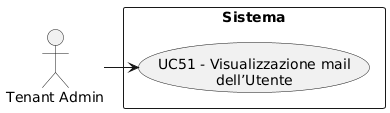

The diagram above was rendered by PlantUML. Its source (embedded in the PNG):
@startuml
skinparam wrapWidth 200
skinparam MaxMessageSize 150
top to bottom direction
skinparam packageStyle rectangle

actor "Tenant Admin" as CA_tenant_adm

rectangle "Sistema" {
    usecase "UC51 - Visualizzazione mail dell’Utente" as visualizzazione_mail_utente
}

CA_tenant_adm -right-> visualizzazione_mail_utente
@enduml